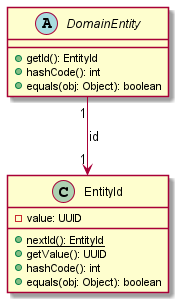

The diagram above was rendered by PlantUML. Its source (embedded in the PNG):
@startuml identity field

class EntityId {
  - value: UUID
  + {static} nextId(): EntityId
  + getValue(): UUID
  + hashCode(): int
  + equals(obj: Object): boolean
}

abstract class DomainEntity {
  + getId(): EntityId
  + hashCode(): int
  + equals(obj: Object): boolean
}

DomainEntity "1"-->"1" EntityId: id

@enduml